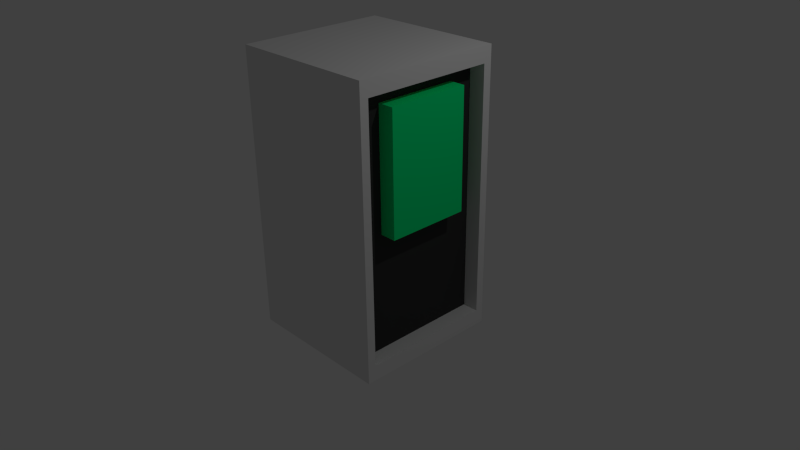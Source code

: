 # Source: switchon.blend  (saved by Blender 2.71.0; exported with 4.5.12 LTS)
import bpy
from mathutils import Matrix  # noqa: F401  (used for matrix-valued properties, if any)

bpy.ops.wm.read_factory_settings(use_empty=True)
scene = bpy.context.scene
scene.name = 'Scene'

# ---- collections
col_collection_1 = bpy.data.collections.new('Collection 1'); scene.collection.children.link(col_collection_1)

# ---- materials (node trees are filled in below, after node groups)
mat_material = bpy.data.materials.new('Material')
mat_material.alpha_threshold = 0.0
mat_material.use_transparent_shadow = False
mat_material.roughness = 0.5
mat_material.line_color = (0.0, 0.0, 0.0, 1.0)
mat_material_001 = bpy.data.materials.new('Material.001')
mat_material_001.alpha_threshold = 0.0
mat_material_001.use_transparent_shadow = False
mat_material_001.diffuse_color = (0.0, 1.0, 0.2658, 1.0)
mat_material_001.roughness = 0.5
mat_material_001.line_color = (0.0, 0.0, 0.0, 1.0)
mat_material_002 = bpy.data.materials.new('Material.002')
mat_material_002.alpha_threshold = 0.0
mat_material_002.use_transparent_shadow = False
mat_material_002.diffuse_color = (0.04445, 0.04445, 0.04445, 1.0)
mat_material_002.roughness = 0.5
mat_material_002.line_color = (0.0, 0.0, 0.0, 1.0)

# ---- material node trees

# ---- world
world_world = bpy.data.worlds.new('World'); scene.world = world_world
world_world.color = (0.05088, 0.05088, 0.05088)
world_world.use_sun_shadow = False
world_world.sun_shadow_jitter_overblur = 0.0
world_world.cycles.sampling_method = 'MANUAL'
world_world.cycles.sample_map_resolution = 256

# ---- cameras
cam_camera = bpy.data.cameras.new('Camera')
cam_camera.clip_end = 100.0
cam_camera.lens = 35.0
cam_camera.sensor_width = 32.0
cam_camera.sensor_height = 18.0
cam_camera.ortho_scale = 7.314
cam_camera.dof.focus_distance = 0.0
cam_camera.dof.aperture_fstop = 128.0

# ---- lights
light_lamp = bpy.data.lights.new('Lamp', 'POINT')
light_lamp.transmission_factor = 0.0
light_lamp.cutoff_distance = 30.0
light_lamp.energy = 100.0
light_lamp.shadow_buffer_clip_start = 1.001
light_lamp.shadow_soft_size = 0.1
light_lamp.shadow_maximum_resolution = 0.006
light_lamp.use_absolute_resolution = True
light_lamp.cycles.use_multiple_importance_sampling = False

# ---- meshes
me_cube = bpy.data.meshes.new('Cube')
me_cube.from_pydata([(1.0, 1.0, -1.0), (1.0, -1.0, -1.0), (-1.0, -1.0, -1.0), (-1.0, 1.0, -1.0), (1.0, 1.0, 2.737), (1.0, -1.0, 2.737), (-1.0, -1.0, 2.737), (-1.0, 1.0, 2.737), (1.0, 0.8876, -0.79), (1.0, -0.8876, -0.79), (1.0, 0.8876, 2.527), (1.0, -0.8876, 2.527), (1.0, 0.5544, 0.7641), (1.0, -0.5544, 0.7641), (1.0, 0.5544, 2.347), (1.0, -0.5544, 2.347), (0.7846, 0.8876, -0.79), (0.7846, -0.8876, -0.79), (0.7846, 0.8876, 2.527), (0.7846, -0.8876, 2.527), (0.7846, 0.5544, 0.7641), (0.7846, -0.5544, 0.7641), (0.7846, 0.5544, 2.347), (0.7846, -0.5544, 2.347)], [], [(0, 1, 2, 3), (4, 7, 6, 5), (4, 5, 11, 10), (1, 5, 6, 2), (2, 6, 7, 3), (4, 0, 3, 7), (12, 13, 21, 20), (5, 1, 9, 11), (0, 4, 10, 8), (1, 0, 8, 9), (12, 14, 15, 13), (14, 12, 20, 22), (13, 15, 23, 21), (15, 14, 22, 23), (18, 19, 23, 22), (19, 17, 21, 23), (16, 18, 22, 20), (17, 16, 20, 21), (10, 11, 19, 18), (11, 9, 17, 19), (8, 10, 18, 16), (9, 8, 16, 17)])
me_cube.polygons.foreach_set('material_index', [0, 0, 0, 0, 0, 0, 1, 0, 0, 0, 1, 1, 1, 1, 2, 2, 2, 2, 0, 0, 0, 0])
me_cube.materials.append(mat_material)
me_cube.materials.append(mat_material_001)
me_cube.materials.append(mat_material_002)
me_cube.use_remesh_preserve_volume = False
me_cube.use_remesh_preserve_attributes = False
me_cube.use_mirror_vertex_groups = False
me_cube.update()

# ---- objects
ob_cube = bpy.data.objects.new('Cube', me_cube)
ob_lamp = bpy.data.objects.new('Lamp', light_lamp)
ob_camera = bpy.data.objects.new('Camera', cam_camera)

# ---- transforms, parenting, visibility, modifiers, constraints
ob_cube.location = (0.0, 0.0, 0.0)
ob_cube.lock_rotations_4d = False
ob_cube.empty_display_type = 'ARROWS'
ob_cube.lineart.crease_threshold = 0.0
ob_lamp.location = (4.076, 1.005, 5.904)
ob_lamp.rotation_euler = (0.6503, 0.05522, 1.866)
ob_lamp.lock_rotations_4d = False
ob_lamp.empty_display_type = 'ARROWS'
ob_lamp.color = (0.0, 0.0, 0.0, 0.0)
ob_lamp.lineart.crease_threshold = 0.0
ob_camera.location = (7.481, -6.508, 5.344)
ob_camera.rotation_euler = (1.109, 0.01082, 0.8149)
ob_camera.lock_rotations_4d = False
ob_camera.empty_display_type = 'ARROWS'
ob_camera.color = (0.0, 0.0, 0.0, 0.0)
ob_camera.display_type = 'WIRE'
ob_camera.lineart.crease_threshold = 0.0

# ---- collection membership
col_collection_1.objects.link(ob_cube)
col_collection_1.objects.link(ob_lamp)
col_collection_1.objects.link(ob_camera)

# ---- scene / render settings (as saved in the file)
scene.camera = ob_camera
scene.frame_start = 1; scene.frame_end = 250; scene.frame_set(1)
scene.render.engine = 'BLENDER_EEVEE_NEXT'
scene.render.resolution_percentage = 50
scene.render.dither_intensity = 0.0
scene.cycles.use_denoising = False
scene.cycles.samples = 10
scene.cycles.sampling_pattern = 'TABULATED_SOBOL'
scene.cycles.light_sampling_threshold = 0.0
scene.cycles.use_adaptive_sampling = False
scene.cycles.use_light_tree = False
scene.cycles.blur_glossy = 0.0
scene.cycles.volume_bounces = 1
scene.cycles.pixel_filter_type = 'GAUSSIAN'
scene.cycles.sample_clamp_indirect = 0.0
scene.view_settings.view_transform = 'Standard'
bpy.context.view_layer.update()
